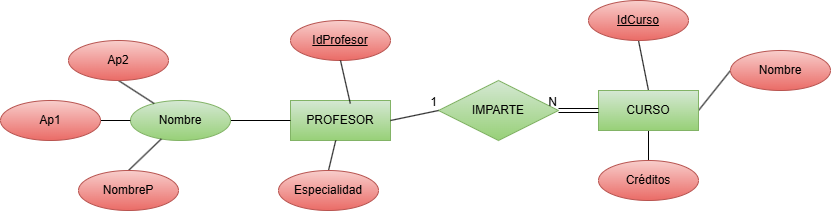

The diagram above was exported from draw.io. Its source (the exported page's mxGraphModel, read from the mxfile embedded in the PNG):
<mxGraphModel dx="1406" dy="780" grid="1" gridSize="10" guides="1" tooltips="1" connect="1" arrows="1" fold="1" page="1" pageScale="1" pageWidth="1169" pageHeight="827" math="0" shadow="0">
  <root>
    <mxCell id="0" />
    <mxCell id="1" parent="0" />
    <mxCell id="1Xi4krqoY1obWksGmiTC-1" parent="1" style="whiteSpace=wrap;html=1;align=center;fillColor=#d5e8d4;gradientColor=#97d077;strokeColor=#82b366;" value="PROFESOR" vertex="1">
      <mxGeometry height="40" width="100" x="362" y="240" as="geometry" />
    </mxCell>
    <mxCell id="1Xi4krqoY1obWksGmiTC-28" edge="1" parent="1" source="1Xi4krqoY1obWksGmiTC-2" style="rounded=0;orthogonalLoop=1;jettySize=auto;html=1;exitX=0.5;exitY=0;exitDx=0;exitDy=0;entryX=0.5;entryY=1;entryDx=0;entryDy=0;endArrow=none;endFill=0;" target="1Xi4krqoY1obWksGmiTC-25">
      <mxGeometry relative="1" as="geometry" />
    </mxCell>
    <mxCell id="1Xi4krqoY1obWksGmiTC-29" edge="1" parent="1" source="1Xi4krqoY1obWksGmiTC-2" style="rounded=0;orthogonalLoop=1;jettySize=auto;html=1;exitX=0.5;exitY=1;exitDx=0;exitDy=0;entryX=0.5;entryY=0;entryDx=0;entryDy=0;endArrow=none;endFill=0;" target="1Xi4krqoY1obWksGmiTC-27">
      <mxGeometry relative="1" as="geometry" />
    </mxCell>
    <mxCell id="1Xi4krqoY1obWksGmiTC-30" edge="1" parent="1" source="1Xi4krqoY1obWksGmiTC-2" style="rounded=0;orthogonalLoop=1;jettySize=auto;html=1;exitX=1;exitY=0.5;exitDx=0;exitDy=0;entryX=0;entryY=0.5;entryDx=0;entryDy=0;endArrow=none;endFill=0;" target="1Xi4krqoY1obWksGmiTC-26">
      <mxGeometry relative="1" as="geometry" />
    </mxCell>
    <mxCell id="1Xi4krqoY1obWksGmiTC-2" parent="1" style="whiteSpace=wrap;html=1;align=center;fillColor=#d5e8d4;gradientColor=#97d077;strokeColor=#82b366;" value="CURSO" vertex="1">
      <mxGeometry height="40" width="100" x="670" y="230" as="geometry" />
    </mxCell>
    <mxCell id="1Xi4krqoY1obWksGmiTC-3" parent="1" style="shape=rhombus;perimeter=rhombusPerimeter;whiteSpace=wrap;html=1;align=center;fillColor=#d5e8d4;gradientColor=#97d077;strokeColor=#82b366;" value="IMPARTE" vertex="1">
      <mxGeometry height="60" width="120" x="510" y="220" as="geometry" />
    </mxCell>
    <mxCell id="1Xi4krqoY1obWksGmiTC-7" edge="1" parent="1" style="endArrow=none;html=1;rounded=0;entryX=0;entryY=0.5;entryDx=0;entryDy=0;" target="1Xi4krqoY1obWksGmiTC-3" value="">
      <mxGeometry relative="1" as="geometry">
        <mxPoint x="462" y="260" as="sourcePoint" />
        <mxPoint x="552" y="270" as="targetPoint" />
      </mxGeometry>
    </mxCell>
    <mxCell id="1Xi4krqoY1obWksGmiTC-8" connectable="0" parent="1Xi4krqoY1obWksGmiTC-7" style="resizable=0;html=1;whiteSpace=wrap;align=right;verticalAlign=bottom;" value="1" vertex="1">
      <mxGeometry relative="1" x="1" as="geometry" />
    </mxCell>
    <mxCell id="1Xi4krqoY1obWksGmiTC-20" edge="1" parent="1" source="1Xi4krqoY1obWksGmiTC-11" style="rounded=0;orthogonalLoop=1;jettySize=auto;html=1;exitX=1;exitY=0.5;exitDx=0;exitDy=0;entryX=0;entryY=0.5;entryDx=0;entryDy=0;endArrow=none;endFill=0;" target="1Xi4krqoY1obWksGmiTC-1">
      <mxGeometry relative="1" as="geometry" />
    </mxCell>
    <mxCell id="1Xi4krqoY1obWksGmiTC-11" parent="1" style="ellipse;whiteSpace=wrap;html=1;align=center;fillColor=#d5e8d4;gradientColor=#97d077;strokeColor=#82b366;" value="Nombre" vertex="1">
      <mxGeometry height="40" width="100" x="202" y="240" as="geometry" />
    </mxCell>
    <mxCell id="1Xi4krqoY1obWksGmiTC-12" parent="1" style="ellipse;whiteSpace=wrap;html=1;align=center;fontStyle=4;fillColor=#f8cecc;gradientColor=#ea6b66;strokeColor=#b85450;" value="IdProfesor" vertex="1">
      <mxGeometry height="40" width="100" x="362" y="160" as="geometry" />
    </mxCell>
    <mxCell id="1Xi4krqoY1obWksGmiTC-16" edge="1" parent="1" source="1Xi4krqoY1obWksGmiTC-13" style="rounded=0;orthogonalLoop=1;jettySize=auto;html=1;exitX=0.5;exitY=0;exitDx=0;exitDy=0;endArrow=none;endFill=0;" target="1Xi4krqoY1obWksGmiTC-11">
      <mxGeometry relative="1" as="geometry" />
    </mxCell>
    <mxCell id="1Xi4krqoY1obWksGmiTC-13" parent="1" style="ellipse;whiteSpace=wrap;html=1;align=center;fillColor=#f8cecc;gradientColor=#ea6b66;strokeColor=#b85450;" value="NombreP" vertex="1">
      <mxGeometry height="40" width="100" x="150" y="310" as="geometry" />
    </mxCell>
    <mxCell id="1Xi4krqoY1obWksGmiTC-18" edge="1" parent="1" source="1Xi4krqoY1obWksGmiTC-14" style="rounded=0;orthogonalLoop=1;jettySize=auto;html=1;exitX=0.5;exitY=1;exitDx=0;exitDy=0;endArrow=none;endFill=0;" target="1Xi4krqoY1obWksGmiTC-11">
      <mxGeometry relative="1" as="geometry" />
    </mxCell>
    <mxCell id="1Xi4krqoY1obWksGmiTC-14" parent="1" style="ellipse;whiteSpace=wrap;html=1;align=center;fillColor=#f8cecc;gradientColor=#ea6b66;strokeColor=#b85450;" value="Ap2" vertex="1">
      <mxGeometry height="40" width="100" x="140" y="180" as="geometry" />
    </mxCell>
    <mxCell id="1Xi4krqoY1obWksGmiTC-17" edge="1" parent="1" source="1Xi4krqoY1obWksGmiTC-15" style="rounded=0;orthogonalLoop=1;jettySize=auto;html=1;exitX=1;exitY=0.5;exitDx=0;exitDy=0;endArrow=none;endFill=0;" target="1Xi4krqoY1obWksGmiTC-11">
      <mxGeometry relative="1" as="geometry" />
    </mxCell>
    <mxCell id="1Xi4krqoY1obWksGmiTC-15" parent="1" style="ellipse;whiteSpace=wrap;html=1;align=center;fillColor=#f8cecc;gradientColor=#ea6b66;strokeColor=#b85450;" value="Ap1" vertex="1">
      <mxGeometry height="40" width="100" x="72" y="240" as="geometry" />
    </mxCell>
    <mxCell id="1Xi4krqoY1obWksGmiTC-19" edge="1" parent="1" source="1Xi4krqoY1obWksGmiTC-12" style="rounded=0;orthogonalLoop=1;jettySize=auto;html=1;exitX=0.5;exitY=1;exitDx=0;exitDy=0;entryX=0.598;entryY=0.075;entryDx=0;entryDy=0;entryPerimeter=0;endArrow=none;endFill=0;" target="1Xi4krqoY1obWksGmiTC-1">
      <mxGeometry relative="1" as="geometry" />
    </mxCell>
    <mxCell id="1Xi4krqoY1obWksGmiTC-21" edge="1" parent="1" source="1Xi4krqoY1obWksGmiTC-2" style="shape=link;html=1;rounded=0;exitX=0;exitY=0.5;exitDx=0;exitDy=0;entryX=1;entryY=0.5;entryDx=0;entryDy=0;" target="1Xi4krqoY1obWksGmiTC-3" value="">
      <mxGeometry relative="1" as="geometry">
        <mxPoint x="762" y="250" as="sourcePoint" />
        <mxPoint x="322" y="80" as="targetPoint" />
      </mxGeometry>
    </mxCell>
    <mxCell id="1Xi4krqoY1obWksGmiTC-22" connectable="0" parent="1Xi4krqoY1obWksGmiTC-21" style="resizable=0;html=1;whiteSpace=wrap;align=right;verticalAlign=bottom;" value="N" vertex="1">
      <mxGeometry relative="1" x="1" as="geometry" />
    </mxCell>
    <mxCell id="1Xi4krqoY1obWksGmiTC-24" edge="1" parent="1" source="1Xi4krqoY1obWksGmiTC-23" style="rounded=0;orthogonalLoop=1;jettySize=auto;html=1;exitX=0.5;exitY=0;exitDx=0;exitDy=0;endArrow=none;endFill=0;" target="1Xi4krqoY1obWksGmiTC-1">
      <mxGeometry relative="1" as="geometry" />
    </mxCell>
    <mxCell id="1Xi4krqoY1obWksGmiTC-23" parent="1" style="ellipse;whiteSpace=wrap;html=1;align=center;fillColor=#f8cecc;gradientColor=#ea6b66;strokeColor=#b85450;" value="Especialidad" vertex="1">
      <mxGeometry height="40" width="100" x="350" y="310" as="geometry" />
    </mxCell>
    <mxCell id="1Xi4krqoY1obWksGmiTC-25" parent="1" style="ellipse;whiteSpace=wrap;html=1;align=center;fontStyle=4;fillColor=#f8cecc;gradientColor=#ea6b66;strokeColor=#b85450;" value="IdCurso" vertex="1">
      <mxGeometry height="40" width="100" x="660" y="140" as="geometry" />
    </mxCell>
    <mxCell id="1Xi4krqoY1obWksGmiTC-26" parent="1" style="ellipse;whiteSpace=wrap;html=1;align=center;fillColor=#f8cecc;gradientColor=#ea6b66;strokeColor=#b85450;" value="Nombre" vertex="1">
      <mxGeometry height="40" width="100" x="802" y="190" as="geometry" />
    </mxCell>
    <mxCell id="1Xi4krqoY1obWksGmiTC-27" parent="1" style="ellipse;whiteSpace=wrap;html=1;align=center;fillColor=#f8cecc;gradientColor=#ea6b66;strokeColor=#b85450;" value="Créditos" vertex="1">
      <mxGeometry height="40" width="100" x="670" y="300" as="geometry" />
    </mxCell>
  </root>
</mxGraphModel>